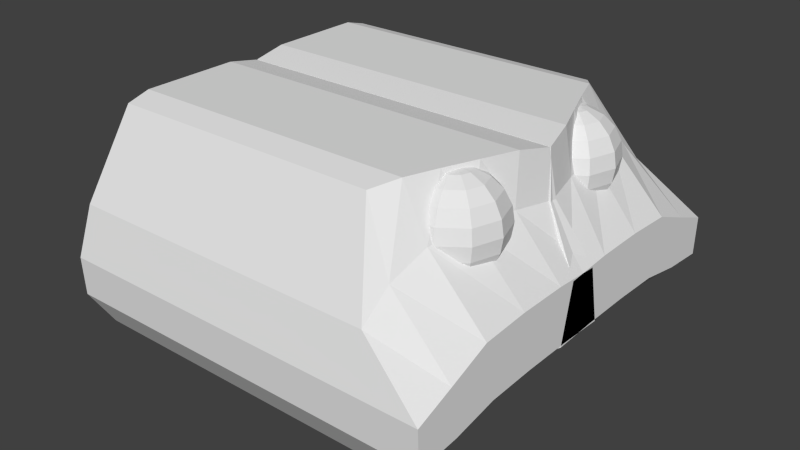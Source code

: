 # Source: snakehead.blend  (saved by Blender 2.79.0; exported with 4.5.12 LTS)
import bpy
from mathutils import Matrix  # noqa: F401  (used for matrix-valued properties, if any)

bpy.ops.wm.read_factory_settings(use_empty=True)
scene = bpy.context.scene
scene.name = 'Scene'

# ---- collections
col_collection_1 = bpy.data.collections.new('Collection 1'); scene.collection.children.link(col_collection_1)

# ---- materials (node trees are filled in below, after node groups)
mat_material = bpy.data.materials.new('Material')
mat_material.alpha_threshold = 0.0
mat_material.use_transparent_shadow = False
mat_material.roughness = 0.5
mat_material.line_color = (0.0, 0.0, 0.0, 1.0)

# ---- material node trees

# ---- world
world_world = bpy.data.worlds.new('World'); scene.world = world_world
world_world.color = (0.05088, 0.05088, 0.05088)
world_world.use_sun_shadow = False
world_world.sun_shadow_jitter_overblur = 0.0
world_world.cycles.sampling_method = 'NONE'
world_world.cycles.sample_map_resolution = 256

# ---- meshes
me_sphere_002 = bpy.data.meshes.new('Sphere.002')
me_sphere_002.from_pydata([(0.4736, -0.5124, 0.6785), (0.529, -0.5124, 0.508), (0.5931, -0.5124, 0.4439), (0.674, -0.5124, 0.4027), (0.6911, -0.4597, 0.9543), (0.6257, -0.4122, 0.9131), (0.5738, -0.3745, 0.849), (0.5405, -0.3503, 0.7681), (0.529, -0.3419, 0.6785), (0.5405, -0.3503, 0.5889), (0.5738, -0.3745, 0.508), (0.6257, -0.4122, 0.4439), (0.6911, -0.4597, 0.4027), (0.7359, -0.4271, 0.9543), (0.7109, -0.3503, 0.9131), (0.6911, -0.2892, 0.849), (0.6784, -0.2501, 0.7681), (0.674, -0.2366, 0.6785), (0.6784, -0.2501, 0.5889), (0.6911, -0.2892, 0.508), (0.7109, -0.3503, 0.4439), (0.7359, -0.4271, 0.4027), (0.7913, -0.4271, 0.9543), (0.8163, -0.3503, 0.9131), (0.8361, -0.2892, 0.849), (0.8488, -0.2501, 0.7681), (0.8532, -0.2366, 0.6785), (0.8488, -0.2501, 0.5889), (0.8361, -0.2892, 0.508), (0.8163, -0.3503, 0.4439), (0.7913, -0.4271, 0.4027), (0.8361, -0.4597, 0.9543), (0.9015, -0.4122, 0.9131), (0.9534, -0.3745, 0.849), (0.9867, -0.3503, 0.7681), (0.9982, -0.3419, 0.6785), (0.9867, -0.3503, 0.5889), (0.9534, -0.3745, 0.508), (0.9015, -0.4122, 0.4439), (0.8361, -0.4597, 0.4027), (0.8532, -0.5124, 0.9543), (0.934, -0.5124, 0.9131), (0.9982, -0.5124, 0.849), (1.039, -0.5124, 0.7681), (1.054, -0.5124, 0.6785), (1.039, -0.5124, 0.5889), (0.9982, -0.5124, 0.508), (0.934, -0.5124, 0.4439), (0.8532, -0.5124, 0.4027), (0.8361, -0.565, 0.9543), (0.9015, -0.6126, 0.9131), (0.9534, -0.6503, 0.849), (0.9867, -0.6745, 0.7681), (0.9982, -0.6828, 0.6785), (0.9867, -0.6745, 0.5889), (0.9534, -0.6503, 0.508), (0.9015, -0.6126, 0.4439), (0.8361, -0.565, 0.4027), (0.7913, -0.5976, 0.9543), (0.8163, -0.6745, 0.9131), (0.8361, -0.7355, 0.849), (0.8488, -0.7747, 0.7681), (0.8532, -0.7882, 0.6785), (0.8488, -0.7747, 0.5889), (0.8361, -0.7355, 0.508), (0.8163, -0.6745, 0.4439), (0.7913, -0.5976, 0.4027), (0.7636, -0.5124, 0.3885), (0.7359, -0.5976, 0.9543), (0.7109, -0.6745, 0.9131), (0.6911, -0.7355, 0.849), (0.6784, -0.7747, 0.7681), (0.674, -0.7882, 0.6785), (0.6784, -0.7747, 0.5889), (0.6911, -0.7355, 0.508), (0.7109, -0.6745, 0.4439), (0.7359, -0.5976, 0.4027), (0.7636, -0.5124, 0.9685), (0.6911, -0.565, 0.9543), (0.6257, -0.6126, 0.9131), (0.5738, -0.6503, 0.849), (0.5405, -0.6745, 0.7681), (0.529, -0.6828, 0.6785), (0.5405, -0.6745, 0.5889), (0.5738, -0.6503, 0.508), (0.6257, -0.6126, 0.4439), (0.6911, -0.565, 0.4027), (0.674, -0.5124, 0.9543), (0.5931, -0.5124, 0.9131), (0.529, -0.5124, 0.849), (0.4878, -0.5124, 0.7681), (0.4878, -0.5124, 0.5889)], [], [(3, 2, 11, 12), (2, 1, 10, 11), (12, 11, 20, 21), (11, 10, 19, 20), (10, 9, 18, 19), (9, 8, 17, 18), (8, 7, 16, 17), (7, 6, 15, 16), (6, 5, 14, 15), (5, 4, 13, 14), (21, 20, 29, 30), (20, 19, 28, 29), (19, 18, 27, 28), (18, 17, 26, 27), (17, 16, 25, 26), (16, 15, 24, 25), (15, 14, 23, 24), (14, 13, 22, 23), (30, 29, 38, 39), (29, 28, 37, 38), (28, 27, 36, 37), (27, 26, 35, 36), (26, 25, 34, 35), (25, 24, 33, 34), (24, 23, 32, 33), (23, 22, 31, 32), (39, 38, 47, 48), (38, 37, 46, 47), (37, 36, 45, 46), (36, 35, 44, 45), (35, 34, 43, 44), (34, 33, 42, 43), (33, 32, 41, 42), (32, 31, 40, 41), (48, 47, 56, 57), (47, 46, 55, 56), (46, 45, 54, 55), (45, 44, 53, 54), (44, 43, 52, 53), (43, 42, 51, 52), (42, 41, 50, 51), (41, 40, 49, 50), (57, 56, 65, 66), (56, 55, 64, 65), (55, 54, 63, 64), (54, 53, 62, 63), (53, 52, 61, 62), (52, 51, 60, 61), (51, 50, 59, 60), (50, 49, 58, 59), (66, 65, 75, 76), (65, 64, 74, 75), (64, 63, 73, 74), (63, 62, 72, 73), (62, 61, 71, 72), (61, 60, 70, 71), (60, 59, 69, 70), (59, 58, 68, 69), (76, 75, 85, 86), (75, 74, 84, 85), (74, 73, 83, 84), (73, 72, 82, 83), (72, 71, 81, 82), (71, 70, 80, 81), (70, 69, 79, 80), (69, 68, 78, 79), (81, 80, 89, 90), (80, 79, 88, 89), (79, 78, 87, 88), (67, 3, 12), (1, 91, 9, 10), (91, 0, 8, 9), (0, 90, 7, 8), (90, 89, 6, 7), (89, 88, 5, 6), (88, 87, 4, 5), (87, 77, 4), (67, 12, 21), (4, 77, 13), (67, 21, 30), (13, 77, 22), (67, 30, 39), (22, 77, 31), (67, 39, 48), (31, 77, 40), (67, 48, 57), (40, 77, 49), (67, 57, 66), (49, 77, 58), (67, 66, 76), (58, 77, 68), (67, 76, 86), (68, 77, 78), (67, 86, 3), (86, 85, 2, 3), (85, 84, 1, 2), (84, 83, 91, 1), (83, 82, 0, 91), (82, 81, 90, 0), (78, 77, 87)])
me_sphere_002.use_remesh_preserve_volume = False
me_sphere_002.use_remesh_preserve_attributes = False
me_sphere_002.use_mirror_vertex_groups = False
me_sphere_002.update()
me_cube = bpy.data.meshes.new('Cube')
me_cube.from_pydata([(0.1541, 0.2429, -0.9971), (0.5745, -0.7293, -0.9971), (-1.11, -0.7293, -0.9971), (-1.11, 0.2429, -0.9971), (0.9595, 0.01534, 1.617), (0.5932, -0.9569, 1.617), (-1.11, -0.9569, 1.617), (-1.11, 0.01534, 1.617), (0.7607, 0.2414, -0.5929), (1.2, 0.1968, -0.07257), (1.2, 0.1189, 0.5376), (0.9973, 0.04621, 1.134), (0.9696, -1.219, -0.5971), (1.2, -1.346, -0.1971), (1.2, -1.349, 0.211), (0.8042, -1.267, 0.7308), (-1.172, -1.219, -0.5971), (-1.2, -1.346, -0.1971), (-1.2, -1.349, 0.211), (-1.172, -1.267, 0.7308), (-1.172, 0.2414, -0.5929), (-1.2, 0.1968, -0.07257), (-1.2, 0.1189, 0.5376), (-1.172, 0.04621, 1.134), (0.568, -0.7111, -1.003), (-1.11, -0.7111, -1.003), (0.2024, 0.04847, -0.9971), (0.2708, -0.146, -0.9971), (0.3577, -0.3404, -0.9971), (0.4604, -0.5349, -0.9971), (-1.11, -0.5349, -0.9971), (-1.11, -0.3404, -0.9971), (-1.11, -0.146, -0.9971), (-1.11, 0.04847, -0.9971), (0.917, -0.204, 1.685), (0.8356, -0.3985, 1.685), (0.7561, -0.593, 1.685), (0.6867, -0.7874, 1.685), (-1.11, -0.7874, 1.685), (-1.11, -0.593, 1.685), (-1.11, -0.3985, 1.685), (-1.11, -0.204, 1.685), (-1.172, -0.9268, -0.5971), (-1.172, -0.637, -0.5899), (-1.172, -0.345, -0.5886), (-1.172, -0.05217, -0.5898), (-1.2, -1.042, -0.1592), (-1.2, -0.758, -0.06862), (-1.2, -0.4463, -0.05212), (-1.2, -0.128, -0.05354), (-1.2, -1.089, 0.3682), (-1.2, -0.837, 0.5447), (-1.2, -0.5302, 0.5743), (-1.2, -0.2115, 0.5718), (-1.172, -1.07, 0.9884), (-1.172, -0.8463, 1.175), (-1.172, -0.5595, 1.19), (-1.172, -0.2618, 1.176), (0.7631, -0.05217, -0.5898), (0.7748, -0.345, -0.5886), (0.8231, -0.637, -0.5899), (0.894, -0.9268, -0.5971), (1.2, -0.128, -0.05354), (1.2, -0.4463, -0.05212), (1.2, -0.758, -0.06862), (1.2, -1.042, -0.1592), (1.2, -0.2115, 0.5718), (1.2, -0.5302, 0.5743), (1.2, -0.837, 0.5447), (1.2, -1.089, 0.3682), (0.9401, -0.2618, 1.176), (0.8855, -0.5595, 1.19), (0.8459, -0.8463, 1.175), (0.8085, -1.07, 0.9884)], [], [(29, 1, 2, 30), (37, 38, 6, 5), (73, 37, 5, 15), (15, 5, 6, 19), (57, 41, 7, 23), (8, 0, 3, 20), (4, 11, 23, 7), (11, 10, 22, 23), (10, 9, 21, 22), (9, 8, 20, 21), (33, 45, 20, 3), (45, 49, 21, 20), (49, 53, 22, 21), (53, 57, 23, 22), (1, 12, 16, 2), (12, 13, 17, 16), (13, 14, 18, 17), (14, 15, 19, 18), (29, 61, 12, 1), (61, 65, 13, 12), (65, 69, 14, 13), (69, 73, 15, 14), (6, 5, 24, 25), (10, 11, 70, 66), (66, 70, 71, 67), (67, 71, 72, 68), (68, 72, 73, 69), (9, 10, 66, 62), (62, 66, 67, 63), (63, 67, 68, 64), (64, 68, 69, 65), (8, 9, 62, 58), (58, 62, 63, 59), (59, 63, 64, 60), (60, 64, 65, 61), (0, 8, 58, 26), (26, 58, 59, 27), (27, 59, 60, 28), (28, 60, 61, 29), (18, 19, 54, 50), (50, 54, 55, 51), (51, 55, 56, 52), (52, 56, 57, 53), (17, 18, 50, 46), (46, 50, 51, 47), (47, 51, 52, 48), (48, 52, 53, 49), (16, 17, 46, 42), (42, 46, 47, 43), (43, 47, 48, 44), (44, 48, 49, 45), (2, 16, 42, 30), (30, 42, 43, 31), (31, 43, 44, 32), (32, 44, 45, 33), (19, 6, 38, 54), (54, 38, 39, 55), (55, 39, 40, 56), (56, 40, 41, 57), (11, 4, 34, 70), (70, 34, 35, 71), (71, 35, 36, 72), (72, 36, 37, 73), (4, 7, 41, 34), (34, 41, 40, 35), (35, 40, 39, 36), (36, 39, 38, 37), (0, 26, 33, 3), (26, 27, 32, 33), (27, 28, 31, 32), (28, 29, 30, 31)])
me_cube.materials.append(mat_material)
me_cube.use_remesh_preserve_volume = False
me_cube.use_remesh_preserve_attributes = False
me_cube.use_mirror_vertex_groups = False
me_cube.update()

# ---- objects
ob_sphere_001 = bpy.data.objects.new('Sphere.001', me_sphere_002)
ob_cube = bpy.data.objects.new('Cube', me_cube)

# ---- transforms, parenting, visibility, modifiers, constraints
ob_sphere_001.location = (0.0, 0.0, 0.0)
ob_sphere_001.lineart.crease_threshold = 0.0
_m = ob_sphere_001.modifiers.new('Mirror', 'MIRROR')
_m.use_axis = (False, True, False)
ob_cube.location = (0.0, -9.313e-10, 0.0)
ob_cube.scale = (1.0, 1.0, 0.5839)
ob_cube.lock_rotations_4d = False
ob_cube.empty_display_type = 'ARROWS'
ob_cube.lineart.crease_threshold = 0.0
_m = ob_cube.modifiers.new('Smooth', 'SMOOTH')
_m.use_x = False
_m.use_z = False
_m.factor = 0.34
_m.iterations = 2
_m = ob_cube.modifiers.new('Mirror', 'MIRROR')
_m.use_axis = (False, True, False)

# ---- collection membership
col_collection_1.objects.link(ob_sphere_001)
col_collection_1.objects.link(ob_cube)

# ---- scene / render settings (as saved in the file)
scene.frame_start = 1; scene.frame_end = 250; scene.frame_set(72)
scene.render.engine = 'BLENDER_EEVEE_NEXT'
scene.render.resolution_percentage = 50
scene.render.dither_intensity = 0.0
scene.cycles.use_denoising = False
scene.cycles.samples = 10
scene.cycles.sampling_pattern = 'TABULATED_SOBOL'
scene.cycles.light_sampling_threshold = 0.0
scene.cycles.use_adaptive_sampling = False
scene.cycles.use_light_tree = False
scene.cycles.blur_glossy = 0.0
scene.cycles.pixel_filter_type = 'GAUSSIAN'
scene.cycles.sample_clamp_indirect = 0.0
scene.view_settings.view_transform = 'Standard'
bpy.context.view_layer.update()

# ---- added for rendering (the .blend has no active camera and no usable light): camera, sun
cam_auto = bpy.data.cameras.new('AutoCamera')
cam_auto.lens = 50.0
cam_auto.sensor_width = 36.0
cam_auto.clip_end = 1000.0
ob_auto_camera = bpy.data.objects.new('AutoCamera', cam_auto)
scene.collection.objects.link(ob_auto_camera)
ob_auto_camera.location = (3.60605, -4.32726, 3.08388)
ob_auto_camera.rotation_euler = (1.09748, -7.21219e-08, 0.694738)
scene.camera = ob_auto_camera
light_auto_sun = bpy.data.lights.new('AutoSun', 'SUN')
light_auto_sun.energy = 3.0
light_auto_sun.angle = 0.0523599
ob_auto_sun = bpy.data.objects.new('AutoSun', light_auto_sun)
scene.collection.objects.link(ob_auto_sun)
ob_auto_sun.rotation_euler = (0.872665, 0.174533, 0.523599)
bpy.context.view_layer.update()
